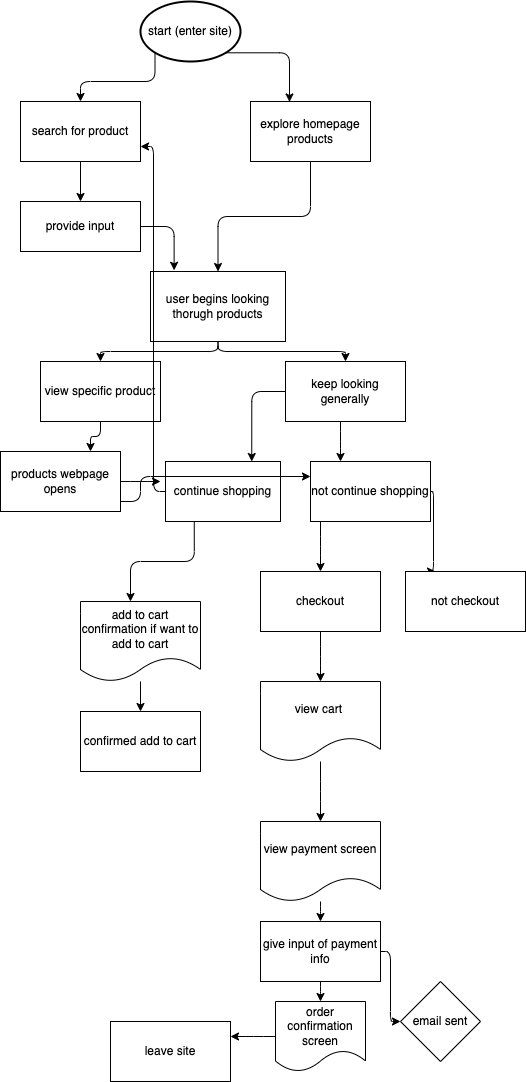

The diagram above was exported from draw.io. Its source (the exported page's mxGraphModel, read from the mxfile embedded in the PNG):
<mxGraphModel dx="770" dy="557" grid="1" gridSize="10" guides="1" tooltips="1" connect="1" arrows="1" fold="1" page="1" pageScale="1" pageWidth="850" pageHeight="1100" math="0" shadow="0">
  <root>
    <mxCell id="0" />
    <mxCell id="1" parent="0" />
    <mxCell id="7" style="edgeStyle=orthogonalEdgeStyle;html=1;exitX=0.145;exitY=0.855;exitDx=0;exitDy=0;exitPerimeter=0;" edge="1" parent="1" source="2" target="3">
      <mxGeometry relative="1" as="geometry" />
    </mxCell>
    <mxCell id="8" style="edgeStyle=orthogonalEdgeStyle;html=1;exitX=0.855;exitY=0.855;exitDx=0;exitDy=0;exitPerimeter=0;entryX=0.325;entryY=0.008;entryDx=0;entryDy=0;entryPerimeter=0;" edge="1" parent="1" source="2" target="4">
      <mxGeometry relative="1" as="geometry" />
    </mxCell>
    <mxCell id="2" value="start (enter site)" style="strokeWidth=2;html=1;shape=mxgraph.flowchart.start_1;whiteSpace=wrap;" vertex="1" parent="1">
      <mxGeometry x="280" y="20" width="100" height="60" as="geometry" />
    </mxCell>
    <mxCell id="10" style="edgeStyle=orthogonalEdgeStyle;html=1;exitX=0.5;exitY=1;exitDx=0;exitDy=0;entryX=0.5;entryY=0;entryDx=0;entryDy=0;" edge="1" parent="1" source="3" target="9">
      <mxGeometry relative="1" as="geometry" />
    </mxCell>
    <mxCell id="3" value="search for product" style="rounded=0;whiteSpace=wrap;html=1;" vertex="1" parent="1">
      <mxGeometry x="160" y="120" width="120" height="60" as="geometry" />
    </mxCell>
    <mxCell id="12" style="edgeStyle=orthogonalEdgeStyle;html=1;exitX=0.5;exitY=1;exitDx=0;exitDy=0;" edge="1" parent="1" source="4" target="11">
      <mxGeometry relative="1" as="geometry" />
    </mxCell>
    <mxCell id="4" value="explore homepage products" style="whiteSpace=wrap;html=1;" vertex="1" parent="1">
      <mxGeometry x="390" y="120" width="120" height="60" as="geometry" />
    </mxCell>
    <mxCell id="13" style="edgeStyle=orthogonalEdgeStyle;html=1;entryX=0.175;entryY=-0.017;entryDx=0;entryDy=0;entryPerimeter=0;" edge="1" parent="1" source="9" target="11">
      <mxGeometry relative="1" as="geometry" />
    </mxCell>
    <mxCell id="9" value="provide input" style="whiteSpace=wrap;html=1;" vertex="1" parent="1">
      <mxGeometry x="160" y="220" width="120" height="50" as="geometry" />
    </mxCell>
    <mxCell id="16" style="edgeStyle=orthogonalEdgeStyle;html=1;" edge="1" parent="1" source="11" target="14">
      <mxGeometry relative="1" as="geometry" />
    </mxCell>
    <mxCell id="17" style="edgeStyle=orthogonalEdgeStyle;html=1;" edge="1" parent="1" source="11" target="15">
      <mxGeometry relative="1" as="geometry" />
    </mxCell>
    <mxCell id="11" value="user begins looking thorugh products" style="whiteSpace=wrap;html=1;" vertex="1" parent="1">
      <mxGeometry x="290" y="290" width="135" height="70" as="geometry" />
    </mxCell>
    <mxCell id="27" style="edgeStyle=orthogonalEdgeStyle;html=1;entryX=0.75;entryY=0;entryDx=0;entryDy=0;" edge="1" parent="1" source="14" target="26">
      <mxGeometry relative="1" as="geometry" />
    </mxCell>
    <mxCell id="14" value="view specific product" style="whiteSpace=wrap;html=1;" vertex="1" parent="1">
      <mxGeometry x="180" y="380" width="120" height="60" as="geometry" />
    </mxCell>
    <mxCell id="19" style="edgeStyle=orthogonalEdgeStyle;html=1;entryX=0.75;entryY=0;entryDx=0;entryDy=0;" edge="1" parent="1" source="15" target="18">
      <mxGeometry relative="1" as="geometry" />
    </mxCell>
    <mxCell id="32" style="edgeStyle=elbowEdgeStyle;html=1;entryX=0.25;entryY=0;entryDx=0;entryDy=0;" edge="1" parent="1" source="15" target="31">
      <mxGeometry relative="1" as="geometry" />
    </mxCell>
    <mxCell id="15" value="keep looking generally" style="whiteSpace=wrap;html=1;" vertex="1" parent="1">
      <mxGeometry x="425" y="380" width="120" height="60" as="geometry" />
    </mxCell>
    <mxCell id="21" style="edgeStyle=orthogonalEdgeStyle;html=1;exitX=0.25;exitY=1;exitDx=0;exitDy=0;" edge="1" parent="1" source="18">
      <mxGeometry relative="1" as="geometry">
        <mxPoint x="270" y="620" as="targetPoint" />
      </mxGeometry>
    </mxCell>
    <mxCell id="30" style="edgeStyle=elbowEdgeStyle;html=1;entryX=1;entryY=0.75;entryDx=0;entryDy=0;" edge="1" parent="1" source="18" target="3">
      <mxGeometry relative="1" as="geometry" />
    </mxCell>
    <mxCell id="18" value="continue shopping" style="whiteSpace=wrap;html=1;" vertex="1" parent="1">
      <mxGeometry x="305" y="480" width="115" height="60" as="geometry" />
    </mxCell>
    <mxCell id="25" style="edgeStyle=orthogonalEdgeStyle;html=1;entryX=0.5;entryY=0;entryDx=0;entryDy=0;" edge="1" parent="1" source="23" target="24">
      <mxGeometry relative="1" as="geometry" />
    </mxCell>
    <mxCell id="23" value="add to cart confirmation if want to add to cart" style="shape=document;whiteSpace=wrap;html=1;boundedLbl=1;" vertex="1" parent="1">
      <mxGeometry x="220" y="620" width="120" height="80" as="geometry" />
    </mxCell>
    <mxCell id="24" value="confirmed add to cart" style="whiteSpace=wrap;html=1;" vertex="1" parent="1">
      <mxGeometry x="220" y="730" width="120" height="60" as="geometry" />
    </mxCell>
    <mxCell id="29" style="edgeStyle=orthogonalEdgeStyle;html=1;" edge="1" parent="1" source="26">
      <mxGeometry relative="1" as="geometry">
        <mxPoint x="300" y="500" as="targetPoint" />
        <Array as="points">
          <mxPoint x="280" y="500" />
          <mxPoint x="280" y="500" />
        </Array>
      </mxGeometry>
    </mxCell>
    <mxCell id="33" style="edgeStyle=elbowEdgeStyle;html=1;entryX=0;entryY=0.25;entryDx=0;entryDy=0;" edge="1" parent="1" source="26" target="31">
      <mxGeometry relative="1" as="geometry">
        <Array as="points">
          <mxPoint x="280" y="520" />
        </Array>
      </mxGeometry>
    </mxCell>
    <mxCell id="26" value="products webpage opens" style="whiteSpace=wrap;html=1;" vertex="1" parent="1">
      <mxGeometry x="140" y="470" width="120" height="60" as="geometry" />
    </mxCell>
    <mxCell id="36" style="edgeStyle=elbowEdgeStyle;html=1;entryX=0.5;entryY=0;entryDx=0;entryDy=0;" edge="1" parent="1" source="31" target="34">
      <mxGeometry relative="1" as="geometry" />
    </mxCell>
    <mxCell id="37" style="edgeStyle=elbowEdgeStyle;html=1;entryX=0.25;entryY=0;entryDx=0;entryDy=0;" edge="1" parent="1" source="31" target="35">
      <mxGeometry relative="1" as="geometry" />
    </mxCell>
    <mxCell id="31" value="not continue shopping" style="whiteSpace=wrap;html=1;" vertex="1" parent="1">
      <mxGeometry x="450" y="480" width="120" height="60" as="geometry" />
    </mxCell>
    <mxCell id="38" style="edgeStyle=elbowEdgeStyle;html=1;" edge="1" parent="1" source="34">
      <mxGeometry relative="1" as="geometry">
        <mxPoint x="460" y="700" as="targetPoint" />
      </mxGeometry>
    </mxCell>
    <mxCell id="34" value="checkout" style="whiteSpace=wrap;html=1;" vertex="1" parent="1">
      <mxGeometry x="400" y="590" width="120" height="60" as="geometry" />
    </mxCell>
    <mxCell id="35" value="not checkout" style="whiteSpace=wrap;html=1;" vertex="1" parent="1">
      <mxGeometry x="545" y="590" width="120" height="60" as="geometry" />
    </mxCell>
    <mxCell id="41" style="edgeStyle=elbowEdgeStyle;html=1;entryX=0.5;entryY=0;entryDx=0;entryDy=0;" edge="1" parent="1" source="39" target="40">
      <mxGeometry relative="1" as="geometry" />
    </mxCell>
    <mxCell id="39" value="view cart&amp;nbsp;" style="shape=document;whiteSpace=wrap;html=1;boundedLbl=1;" vertex="1" parent="1">
      <mxGeometry x="400" y="700" width="120" height="80" as="geometry" />
    </mxCell>
    <mxCell id="43" style="edgeStyle=elbowEdgeStyle;html=1;" edge="1" parent="1" source="40" target="42">
      <mxGeometry relative="1" as="geometry" />
    </mxCell>
    <mxCell id="40" value="view payment screen" style="shape=document;whiteSpace=wrap;html=1;boundedLbl=1;" vertex="1" parent="1">
      <mxGeometry x="400" y="840" width="120" height="80" as="geometry" />
    </mxCell>
    <mxCell id="46" value="" style="edgeStyle=elbowEdgeStyle;html=1;" edge="1" parent="1" source="42" target="45">
      <mxGeometry relative="1" as="geometry" />
    </mxCell>
    <mxCell id="48" style="edgeStyle=elbowEdgeStyle;html=1;" edge="1" parent="1" source="42" target="47">
      <mxGeometry relative="1" as="geometry" />
    </mxCell>
    <mxCell id="42" value="give input of payment info" style="whiteSpace=wrap;html=1;" vertex="1" parent="1">
      <mxGeometry x="400" y="940" width="120" height="60" as="geometry" />
    </mxCell>
    <mxCell id="50" style="edgeStyle=elbowEdgeStyle;html=1;entryX=1;entryY=0.25;entryDx=0;entryDy=0;" edge="1" parent="1" source="45" target="49">
      <mxGeometry relative="1" as="geometry" />
    </mxCell>
    <mxCell id="45" value="order confirmation screen" style="shape=document;whiteSpace=wrap;html=1;boundedLbl=1;" vertex="1" parent="1">
      <mxGeometry x="415" y="1020" width="90" height="70" as="geometry" />
    </mxCell>
    <mxCell id="47" value="email sent" style="rhombus;whiteSpace=wrap;html=1;" vertex="1" parent="1">
      <mxGeometry x="540" y="1000" width="80" height="80" as="geometry" />
    </mxCell>
    <mxCell id="49" value="leave site" style="whiteSpace=wrap;html=1;" vertex="1" parent="1">
      <mxGeometry x="250" y="1040" width="120" height="60" as="geometry" />
    </mxCell>
  </root>
</mxGraphModel>